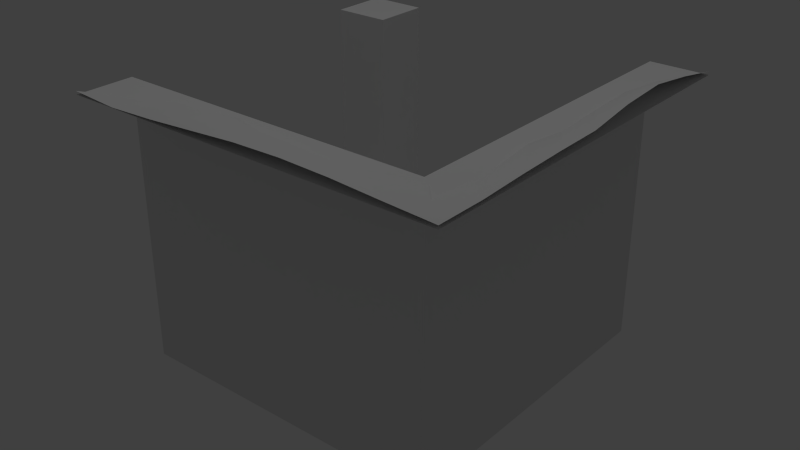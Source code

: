 # Source: part3.blend  (saved by Blender 2.62.0; exported with 4.5.12 LTS)
import bpy
from mathutils import Matrix  # noqa: F401  (used for matrix-valued properties, if any)

bpy.ops.wm.read_factory_settings(use_empty=True)
scene = bpy.context.scene
scene.name = 'Scene'

# ---- collections
col_collection_1 = bpy.data.collections.new('Collection 1'); scene.collection.children.link(col_collection_1)
col_collection_6 = bpy.data.collections.new('Collection 6'); scene.collection.children.link(col_collection_6)

# ---- materials (node trees are filled in below, after node groups)
mat_material_010 = bpy.data.materials.new('Material.010')
mat_material_010.alpha_threshold = 0.0
mat_material_010.use_transparent_shadow = False
mat_material_010.specular_color = (0.5, 0.5, 0.5)
mat_material_010.roughness = 0.5
mat_material_010.line_color = (0.0, 0.0, 0.0, 1.0)
mat_material_013 = bpy.data.materials.new('Material.013')
mat_material_013.alpha_threshold = 0.0
mat_material_013.use_transparent_shadow = False
mat_material_013.specular_color = (0.25, 0.25, 0.25)
mat_material_013.roughness = 0.5
mat_material_013.line_color = (0.0, 0.0, 0.0, 1.0)
mat_material_011 = bpy.data.materials.new('Material.011')
mat_material_011.alpha_threshold = 0.0
mat_material_011.use_transparent_shadow = False
mat_material_011.specular_color = (0.25, 0.25, 0.25)
mat_material_011.roughness = 0.5
mat_material_011.line_color = (0.0, 0.0, 0.0, 1.0)
mat_material_012 = bpy.data.materials.new('Material.012')
mat_material_012.alpha_threshold = 0.0
mat_material_012.use_transparent_shadow = False
mat_material_012.specular_color = (0.25, 0.25, 0.25)
mat_material_012.roughness = 0.5
mat_material_012.line_color = (0.0, 0.0, 0.0, 1.0)
mat_material = bpy.data.materials.new('Material')
mat_material.alpha_threshold = 0.0
mat_material.use_transparent_shadow = False
mat_material.roughness = 0.5
mat_material.line_color = (0.0, 0.0, 0.0, 1.0)
mat_material_001 = bpy.data.materials.new('Material.001')
mat_material_001.alpha_threshold = 0.0
mat_material_001.use_transparent_shadow = False
mat_material_001.specular_color = (0.5, 0.5, 0.5)
mat_material_001.roughness = 0.5
mat_material_001.line_color = (0.0, 0.0, 0.0, 1.0)
mat_material_002 = bpy.data.materials.new('Material.002')
mat_material_002.alpha_threshold = 0.0
mat_material_002.use_transparent_shadow = False
mat_material_002.specular_color = (0.5, 0.5, 0.5)
mat_material_002.roughness = 0.5
mat_material_002.line_color = (0.0, 0.0, 0.0, 1.0)
mat_material_003 = bpy.data.materials.new('Material.003')
mat_material_003.alpha_threshold = 0.0
mat_material_003.use_transparent_shadow = False
mat_material_003.specular_color = (0.5, 0.5, 0.5)
mat_material_003.roughness = 0.5
mat_material_003.line_color = (0.0, 0.0, 0.0, 1.0)
mat_material_004 = bpy.data.materials.new('Material.004')
mat_material_004.alpha_threshold = 0.0
mat_material_004.use_transparent_shadow = False
mat_material_004.specular_color = (0.5, 0.5, 0.5)
mat_material_004.roughness = 0.5
mat_material_004.line_color = (0.0, 0.0, 0.0, 1.0)
mat_material_005 = bpy.data.materials.new('Material.005')
mat_material_005.alpha_threshold = 0.0
mat_material_005.use_transparent_shadow = False
mat_material_005.specular_color = (0.5, 0.5, 0.5)
mat_material_005.roughness = 0.5
mat_material_005.line_color = (0.0, 0.0, 0.0, 1.0)
mat_material_006 = bpy.data.materials.new('Material.006')
mat_material_006.alpha_threshold = 0.0
mat_material_006.use_transparent_shadow = False
mat_material_006.specular_color = (0.5, 0.5, 0.5)
mat_material_006.roughness = 0.5
mat_material_006.line_color = (0.0, 0.0, 0.0, 1.0)
mat_material_008 = bpy.data.materials.new('Material.008')
mat_material_008.alpha_threshold = 0.0
mat_material_008.use_transparent_shadow = False
mat_material_008.specular_color = (0.125, 0.125, 0.125)
mat_material_008.roughness = 0.5
mat_material_008.line_color = (0.0, 0.0, 0.0, 1.0)
mat_material_007 = bpy.data.materials.new('Material.007')
mat_material_007.alpha_threshold = 0.0
mat_material_007.use_transparent_shadow = False
mat_material_007.specular_color = (0.25, 0.25, 0.25)
mat_material_007.roughness = 0.5
mat_material_007.line_color = (0.0, 0.0, 0.0, 1.0)
mat_material_009 = bpy.data.materials.new('Material.009')
mat_material_009.alpha_threshold = 0.0
mat_material_009.use_transparent_shadow = False
mat_material_009.specular_color = (0.25, 0.25, 0.25)
mat_material_009.roughness = 0.5
mat_material_009.line_color = (0.0, 0.0, 0.0, 1.0)

# ---- material node trees

# ---- world
world_world = bpy.data.worlds.new('World'); scene.world = world_world
world_world.color = (0.05088, 0.05088, 0.05088)
world_world.use_sun_shadow = False
world_world.sun_shadow_jitter_overblur = 0.0
world_world.cycles.sampling_method = 'MANUAL'
world_world.cycles.sample_map_resolution = 256

# ---- cameras
cam_camera_001 = bpy.data.cameras.new('Camera.001')
cam_camera_001.clip_end = 100.0
cam_camera_001.lens = 35.0
cam_camera_001.sensor_width = 32.0
cam_camera_001.sensor_height = 18.0
cam_camera_001.dof.focus_distance = 0.0
cam_camera_001.dof.aperture_fstop = 128.0

# ---- lights
light_lamp_001 = bpy.data.lights.new('Lamp.001', 'POINT')
light_lamp_001.transmission_factor = 0.0
light_lamp_001.cutoff_distance = 30.0
light_lamp_001.energy = 100.0
light_lamp_001.shadow_buffer_clip_start = 1.001
light_lamp_001.shadow_soft_size = 1.0
light_lamp_001.shadow_maximum_resolution = 0.006
light_lamp_001.use_absolute_resolution = True
light_lamp_001.cycles.use_multiple_importance_sampling = False

# ---- meshes
me_cube_009 = bpy.data.meshes.new('Cube.009')
me_cube_009.from_pydata([(-1.0, -1.0, 1.517), (-1.0, 1.0, 1.517), (-1.0, 0.75, 1.385), (-1.0, 0.85, 1.461), (-1.0, 1.0, 1.517), (-1.0, 0.7, 0.0), (-1.0, 0.7, 1.5), (-1.0, -0.7, 1.5), (-1.0, -0.7, 0.0), (-1.0, -1.0, 1.5), (-1.0, 1.0, 1.5), (1.0, -1.0, 1.517), (-0.85, -1.0, 1.457), (1.0, -1.0, 1.517), (-0.75, -1.0, 1.478), (1.0, -1.0, 1.5), (-1.0, -1.0, 1.5), (-0.7, -1.0, 1.5), (0.7, -1.0, 1.5), (-0.7, -1.0, 1.5), (-0.7, -1.0, 0.0), (0.7, -1.0, 0.0), (-0.7, -1.0, 0.0), (0.7, -1.0, 1.5), (0.7, -1.0, 0.0), (-1.0, 1.0, 1.517), (1.0, 1.0, 1.517), (1.0, -1.0, 1.517), (1.0, 1.629e-07, 1.546), (1.0, -0.5, 1.512), (1.0, 0.5, 1.545), (1.0, -0.25, 1.529), (1.0, 0.25, 1.552), (-1.0, 1.0, 1.517), (-1.0, 0.75, 1.376), (-1.192e-07, 1.0, 1.542), (-0.5, 1.0, 1.594), (0.5, 1.0, 1.53), (-0.75, 1.0, 1.561), (-0.25, 1.0, 1.579), (0.75, 1.0, 1.518), (0.25, 1.0, 1.538), (-1.0, 0.85, 1.457), (-1.192e-07, 0.85, 1.5), (0.5, 0.85, 1.495), (-0.5, 0.85, 1.525), (0.25, 0.85, 1.526), (-0.25, 0.85, 1.515), (-0.7629, 0.85, 1.497), (1.0, 0.75, 1.53), (1.0, -0.75, 1.502), (0.85, -1.0, 1.461), (-0.743, 0.7492, 1.37), (-0.25, 0.7333, 1.39), (0.25, 0.7191, 1.391), (-0.5, 0.7163, 1.384), (0.5, 0.7585, 1.388), (-1.192e-07, 0.7285, 1.386), (-0.7, -0.7, -2.98e-08), (0.7, -1.0, 2.086e-08), (0.7, -1.0, 1.5), (-1.0, 0.7, 1.5), (-1.0, 0.7, -2.98e-08), (0.7, 0.7, 2.086e-08), (0.7, 0.7, 1.5), (1.0, 1.0, 1.5), (-1.0, 1.0, 1.5), (1.0, -1.0, 1.5), (0.8721, -0.7415, 1.5), (0.8601, 0.85, 1.509), (0.8585, 0.25, 1.529), (0.8585, -0.25, 1.552), (0.8585, 0.5, 1.512), (0.8585, -0.5, 1.545), (0.8585, 6.481e-08, 1.546), (0.739, 5.58e-08, 1.471), (0.739, -0.5, 1.465), (0.739, 0.5, 1.464), (0.739, -0.25, 1.502), (0.739, 0.25, 1.459), (0.739, 0.75, 1.502), (0.75, -0.7159, 1.491), (0.75, -1.0, 1.385), (-0.7, -1.0, -2.98e-08), (-1.0, -0.7, -2.98e-08), (-1.0, -1.0, 1.5), (-1.0, -0.7, 1.5), (-0.7, -1.0, 1.5), (-0.7, -0.7, 1.5), (-0.7319, -0.7448, 1.494), (-1.0, -1.0, 1.517), (-0.8273, -0.832, 1.486), (-1.0, -0.85, 1.457), (-1.0, -0.75, 1.376)], [(2, 3), (3, 4), (5, 6), (5, 8), (6, 10), (7, 8), (7, 9), (15, 18), (16, 17), (19, 20), (21, 22), (23, 24), (25, 38), (11, 51), (0, 92)], [(44, 69, 40, 37), (46, 44, 37, 41), (43, 46, 41, 35), (47, 43, 35, 39), (45, 47, 39, 36), (48, 45, 36, 38), (38, 33, 42, 48), (68, 51, 27, 50), (45, 48, 52, 55), (47, 45, 55, 53), (44, 46, 54, 56), (69, 44, 56, 80), (43, 47, 53, 57), (46, 43, 57, 54), (61, 62, 63, 64), (58, 59, 63, 62), (61, 64, 65, 66), (34, 52, 48, 42), (50, 29, 73, 68), (30, 49, 69, 72), (32, 30, 72, 70), (29, 31, 71, 73), (28, 32, 70, 74), (31, 28, 74, 71), (71, 74, 75, 78), (74, 70, 79, 75), (73, 71, 78, 76), (70, 72, 77, 79), (72, 69, 80, 77), (68, 73, 76, 81), (59, 60, 64, 63), (60, 67, 65, 64), (26, 40, 69, 49), (51, 68, 81, 82), (84, 86, 88, 58), (58, 88, 87, 83), (85, 87, 88, 86), (58, 83, 59), (58, 62, 84), (12, 14, 89, 91), (90, 12, 91), (89, 93, 92, 91), (90, 91, 92)])
me_cube_009.polygons.foreach_set('use_smooth', [1, 1, 1, 1, 1, 1, 1, 1, 1, 1, 1, 1, 1, 1, 0, 0, 0, 1, 1, 1, 1, 1, 1, 1, 1, 1, 1, 1, 1, 1, 0, 0, 1, 1, 0, 0, 0, 0, 0, 1, 1, 1, 1])
me_cube_009.polygons.foreach_set('material_index', [4, 4, 4, 4, 4, 4, 4, 4, 4, 4, 4, 4, 4, 4, 4, 4, 4, 4, 7, 7, 7, 7, 7, 7, 7, 7, 7, 7, 7, 7, 4, 4, 8, 8, 4, 4, 4, 4, 4, 11, 4, 4, 4])
_uv = me_cube_009.uv_layers.new(name='UVTex')
_uv.uv.foreach_set('vector', [0.6389, 0.252, 0.6389, 0.07605, 0.6633, 0.1298, 0.6633, 0.252, 0.6389, 0.3741, 0.6389, 0.252, 0.6633, 0.252, 0.6633, 0.3741, 0.6389, 0.4963, 0.6389, 0.3741, 0.6633, 0.3741, 0.6633, 0.4963, 0.6389, 0.6184, 0.6389, 0.4963, 0.6633, 0.4963, 0.6633, 0.6184, 0.6389, 0.7406, 0.6389, 0.6184, 0.6633, 0.6184, 0.6633, 0.7406, 0.6389, 0.869, 0.6389, 0.7406, 0.6633, 0.7406, 0.6633, 0.8627, 0.6633, 0.8627, 0.6633, 0.9848, 0.6389, 0.9848, 0.6389, 0.869, 0.3797, 0.07018, 0.3376, 0.08097, 0.3376, 0.007679, 0.3783, 0.007679, 0.6389, 0.7406, 0.6389, 0.869, 0.6224, 0.8593, 0.6171, 0.7406, 0.6389, 0.6184, 0.6389, 0.7406, 0.6171, 0.7406, 0.6199, 0.6184, 0.6389, 0.252, 0.6389, 0.3741, 0.6175, 0.3741, 0.624, 0.252, 0.6389, 0.07605, 0.6389, 0.252, 0.624, 0.252, 0.6226, 0.1352, 0.6389, 0.4963, 0.6389, 0.6184, 0.6199, 0.6184, 0.6191, 0.4963, 0.6389, 0.3741, 0.6389, 0.4963, 0.6191, 0.4963, 0.6175, 0.3741, 0.997, 0.9128, 0.997, 0.06298, 0.6759, 0.06298, 0.6759, 0.9128, 0.05178, 0.8319, 0.003371, 0.1541, 0.2777, 0.1541, 0.2777, 0.9771, 0.2777, 0.9771, 0.2777, 0.1541, 0.3261, 0.008842, 0.3261, 0.9771, 0.6226, 0.9848, 0.6224, 0.8593, 0.6389, 0.869, 0.6389, 0.9848, 0.3783, 0.007679, 0.419, 0.007679, 0.419, 0.07683, 0.3797, 0.07018, 0.5819, 0.007679, 0.6226, 0.007679, 0.6389, 0.07605, 0.5819, 0.07683, 0.5411, 0.007679, 0.5819, 0.007679, 0.5819, 0.07683, 0.5411, 0.07683, 0.419, 0.007679, 0.4597, 0.007679, 0.4597, 0.07683, 0.419, 0.07683, 0.5004, 0.007679, 0.5411, 0.007679, 0.5411, 0.07683, 0.5004, 0.07683, 0.4597, 0.007679, 0.5004, 0.007679, 0.5004, 0.07683, 0.4597, 0.07683, 0.4597, 0.07683, 0.5004, 0.07683, 0.5004, 0.1352, 0.4597, 0.1352, 0.5004, 0.07683, 0.5411, 0.07683, 0.5411, 0.1352, 0.5004, 0.1352, 0.419, 0.07683, 0.4597, 0.07683, 0.4597, 0.1352, 0.419, 0.1352, 0.5411, 0.07683, 0.5819, 0.07683, 0.5819, 0.1352, 0.5411, 0.1352, 0.5819, 0.07683, 0.6389, 0.07605, 0.6226, 0.1352, 0.5819, 0.1352, 0.3797, 0.07018, 0.419, 0.07683, 0.419, 0.1352, 0.3838, 0.1298, 0.6751, 0.06085, 0.6751, 0.9108, 0.9963, 0.9108, 0.9963, 0.06085, 0.003371, 0.1541, 0.003371, 0.008842, 0.3261, 0.008842, 0.2777, 0.1541, 0.6633, 0.007679, 0.6633, 0.1298, 0.6389, 0.07605, 0.6226, 0.007679, 0.3376, 0.08097, 0.3797, 0.07018, 0.3838, 0.1298, 0.3376, 0.1298, 0.997, 0.06298, 0.997, 0.9128, 0.9403, 0.9128, 0.9403, 0.06298, 0.7318, 0.06085, 0.7318, 0.9108, 0.6751, 0.9108, 0.6751, 0.06085, 0.003371, 0.9771, 0.003371, 0.8319, 0.05178, 0.8319, 0.05178, 0.9771, 0.05178, 0.8319, 0.003371, 0.8319, 0.003371, 0.1541, 0.05178, 0.8319, 0.2777, 0.9771, 0.05178, 0.9771, 0.3376, 0.9116, 0.3376, 0.8627, 0.3791, 0.8538, 0.3649, 0.9005, 0.3376, 0.9848, 0.3376, 0.9116, 0.3649, 0.9005, 0.3791, 0.8538, 0.3783, 0.9848, 0.362, 0.9848, 0.3649, 0.9005, 0.3376, 0.9848, 0.3649, 0.9005, 0.362, 0.9848])
me_cube_009.materials.append(mat_material_010)
me_cube_009.materials.append(mat_material_013)
me_cube_009.materials.append(mat_material_011)
me_cube_009.materials.append(mat_material_012)
me_cube_009.materials.append(mat_material)
me_cube_009.materials.append(mat_material_001)
me_cube_009.materials.append(mat_material_002)
me_cube_009.materials.append(mat_material_003)
me_cube_009.materials.append(mat_material_004)
me_cube_009.materials.append(mat_material_005)
me_cube_009.materials.append(mat_material_006)
me_cube_009.materials.append(mat_material_008)
me_cube_009.materials.append(mat_material_007)
me_cube_009.materials.append(mat_material_009)
me_cube_009.use_remesh_preserve_volume = False
me_cube_009.use_remesh_preserve_attributes = False
me_cube_009.use_mirror_vertex_groups = False
me_cube_009.update()

# ---- objects
ob_cube_000 = bpy.data.objects.new('Cube_000', me_cube_009)
ob_camera_001 = bpy.data.objects.new('Camera.001', cam_camera_001)
ob_lamp_001 = bpy.data.objects.new('Lamp.001', light_lamp_001)

# ---- transforms, parenting, visibility, modifiers, constraints
ob_cube_000.location = (0.0, 0.0, 0.0)
ob_cube_000.rotation_euler = (0.0, 0.0, -1.571)
ob_cube_000.lineart.crease_threshold = 0.0
ob_camera_001.location = (7.481, -6.508, 5.344)
ob_camera_001.rotation_euler = (1.109, 0.01082, 0.8149)
ob_camera_001.scale = (1.0, 1.0, 1.0)
ob_camera_001.lineart.crease_threshold = 0.0
ob_lamp_001.location = (0.05569, 0.0001659, 6.576)
ob_lamp_001.rotation_euler = (0.6503, 0.05522, 1.866)
ob_lamp_001.scale = (1.0, 1.0, 1.0)
ob_lamp_001.lineart.crease_threshold = 0.0

# ---- collection membership
col_collection_1.objects.link(ob_cube_000)
col_collection_1.objects.link(ob_camera_001)
col_collection_1.objects.link(ob_lamp_001)
col_collection_6.objects.link(ob_cube_000)
col_collection_6.objects.link(ob_camera_001)
col_collection_6.objects.link(ob_lamp_001)

# ---- scene / render settings (as saved in the file)
scene.frame_start = 1; scene.frame_end = 250; scene.frame_set(1)
scene.render.engine = 'BLENDER_EEVEE_NEXT'
scene.render.image_settings.color_mode = 'RGB'
scene.render.image_settings.compression = 90
scene.render.resolution_percentage = 50
scene.render.dither_intensity = 0.0
scene.render.bake_margin = 2
scene.render.bake_bias = 0.0
scene.cycles.use_denoising = False
scene.cycles.samples = 10
scene.cycles.sampling_pattern = 'TABULATED_SOBOL'
scene.cycles.light_sampling_threshold = 0.0
scene.cycles.use_adaptive_sampling = False
scene.cycles.use_light_tree = False
scene.cycles.blur_glossy = 0.0
scene.cycles.volume_bounces = 1
scene.cycles.pixel_filter_type = 'GAUSSIAN'
scene.cycles.sample_clamp_indirect = 0.0
scene.view_settings.view_transform = 'Standard'
bpy.context.view_layer.update()

# ---- added for rendering (the .blend has no active camera): camera
cam_auto = bpy.data.cameras.new('AutoCamera')
cam_auto.lens = 50.0
cam_auto.sensor_width = 36.0
cam_auto.clip_end = 1000.0
ob_auto_camera = bpy.data.objects.new('AutoCamera', cam_auto)
scene.collection.objects.link(ob_auto_camera)
ob_auto_camera.location = (3.0038, -3.60456, 3.19993)
ob_auto_camera.rotation_euler = (1.09748, -7.21219e-08, 0.694738)
scene.camera = ob_auto_camera
bpy.context.view_layer.update()
